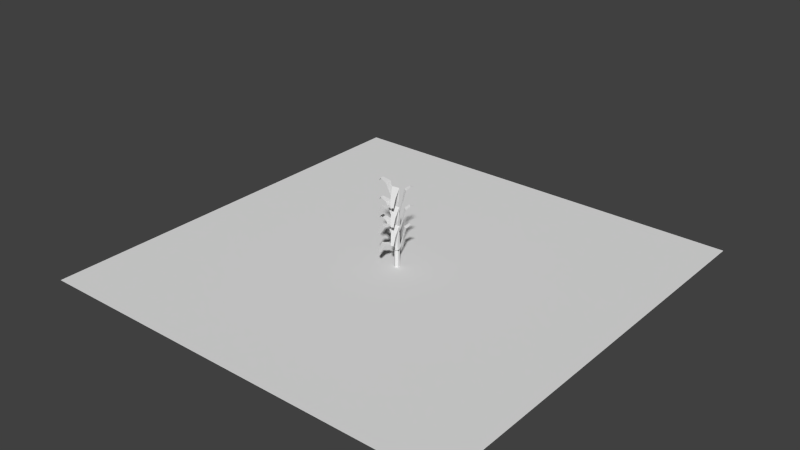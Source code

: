 # Source: basilPlant.blend  (saved by Blender 2.76.0; exported with 4.5.12 LTS)
import bpy
from mathutils import Matrix  # noqa: F401  (used for matrix-valued properties, if any)

bpy.ops.wm.read_factory_settings(use_empty=True)
scene = bpy.context.scene
scene.name = 'Scene'

# ---- collections
col_collection_1 = bpy.data.collections.new('Collection 1'); scene.collection.children.link(col_collection_1)

# ---- world
world_world = bpy.data.worlds.new('World'); scene.world = world_world
world_world.color = (0.05088, 0.05088, 0.05088)
world_world.use_sun_shadow = False
world_world.sun_shadow_jitter_overblur = 0.0
world_world.cycles.sampling_method = 'MANUAL'
world_world.cycles.sample_map_resolution = 256

# ---- meshes
me_plane = bpy.data.meshes.new('Plane')
me_plane.from_pydata([(-0.4981, -0.4699, 0.001142), (0.5019, -0.4699, 0.001142), (-0.4981, 0.5301, 0.001142), (0.5019, 0.5301, 0.001142), (-0.0004764, 0.02905, -0.0032), (-0.0004764, 0.02905, 0.042), (0.004727, 0.02604, -0.0032), (0.004727, 0.02604, 0.042), (0.004727, 0.02004, -0.0032), (0.004727, 0.02004, 0.042), (-0.0004764, 0.01703, -0.0032), (-0.0004764, 0.01703, 0.042), (-0.005679, 0.02004, -0.0032), (-0.005679, 0.02004, 0.042), (-0.005679, 0.02604, -0.0032), (-0.005679, 0.02604, 0.042), (-0.01187, 0.02664, 0.07618), (-0.01187, 0.01807, 0.07618), (-0.02583, -0.00817, 0.042), (-0.01692, -0.01332, 0.042), (-0.007808, -0.007534, 0.05934), (-0.02442, 0.002059, 0.05934), (-0.01294, 0.01254, 0.05887), (-0.002821, 0.006692, 0.05887), (0.01755, -0.01835, 0.07338), (0.02439, -0.01751, 0.07338), (0.02296, -0.009825, 0.0918), (0.01159, -0.01121, 0.0918), (-6.151e-06, 0.007744, 0.1075), (0.01729, 0.009854, 0.1075), (-0.02325, 0.03016, 0.1057), (-0.02325, 0.01454, 0.1057), (-0.0409, 0.02664, 0.1104), (-0.0409, 0.01807, 0.1104), (-0.04659, 0.02408, 0.1021), (-0.04659, 0.02063, 0.1021), (0.002497, 0.03637, 0.06474), (0.0077, 0.03336, 0.06474), (0.003189, 0.04218, 0.08985), (0.01362, 0.03615, 0.08985), (0.009705, 0.05105, 0.09601), (0.01686, 0.04692, 0.09601), (0.01606, 0.05541, 0.09506), (0.01921, 0.05359, 0.09506), (-0.0004764, 0.02905, 0.03999), (-0.0004764, 0.02905, 0.08518), (0.004727, 0.02604, 0.03999), (0.004727, 0.02604, 0.08518), (0.004727, 0.02004, 0.03999), (0.004727, 0.02004, 0.08518), (-0.0004764, 0.01703, 0.03999), (-0.0004764, 0.01703, 0.08518), (-0.005679, 0.02004, 0.03999), (-0.005679, 0.02004, 0.08518), (-0.005679, 0.02604, 0.03999), (-0.005679, 0.02604, 0.08518), (-0.01187, 0.02664, 0.1194), (-0.01187, 0.01807, 0.1194), (-0.02583, -0.00817, 0.08518), (-0.01692, -0.01332, 0.08518), (-0.007808, -0.007534, 0.1025), (-0.02442, 0.002059, 0.1025), (-0.01294, 0.01254, 0.1021), (-0.002821, 0.006692, 0.1021), (0.01755, -0.01835, 0.1166), (0.02439, -0.01751, 0.1166), (0.02296, -0.009825, 0.135), (0.01159, -0.01121, 0.135), (-6.151e-06, 0.007744, 0.1507), (0.01729, 0.009854, 0.1507), (-0.02325, 0.03016, 0.1488), (-0.02325, 0.01454, 0.1488), (-0.0409, 0.02664, 0.1536), (-0.0409, 0.01807, 0.1536), (-0.04659, 0.02408, 0.1453), (-0.04659, 0.02063, 0.1453), (0.002497, 0.03637, 0.1079), (0.0077, 0.03336, 0.1079), (0.003189, 0.04218, 0.133), (0.01362, 0.03615, 0.133), (0.009705, 0.05105, 0.1392), (0.01686, 0.04692, 0.1392), (0.01606, 0.05541, 0.1382), (0.01921, 0.05359, 0.1382), (-0.0004764, 0.02905, 0.08348), (-0.0004764, 0.02905, 0.1287), (0.004727, 0.02604, 0.08348), (0.004727, 0.02604, 0.1287), (0.004727, 0.02004, 0.08348), (0.004727, 0.02004, 0.1287), (-0.0004764, 0.01703, 0.08348), (-0.0004764, 0.01703, 0.1287), (-0.005679, 0.02004, 0.08348), (-0.005679, 0.02004, 0.1287), (-0.005679, 0.02604, 0.08348), (-0.005679, 0.02604, 0.1287), (-0.01187, 0.02664, 0.1629), (-0.01187, 0.01807, 0.1629), (-0.02583, -0.00817, 0.1287), (-0.01692, -0.01332, 0.1287), (-0.007808, -0.007534, 0.146), (-0.02442, 0.002059, 0.146), (-0.01294, 0.01254, 0.1456), (-0.002821, 0.006692, 0.1456), (0.01755, -0.01835, 0.1601), (0.02439, -0.01751, 0.1601), (0.02296, -0.009825, 0.1785), (0.01159, -0.01121, 0.1785), (-6.151e-06, 0.007744, 0.1942), (0.01729, 0.009854, 0.1942), (-0.02325, 0.03016, 0.1923), (-0.02325, 0.01454, 0.1923), (-0.0409, 0.02664, 0.1971), (-0.0409, 0.01807, 0.1971), (-0.04659, 0.02408, 0.1888), (-0.04659, 0.02063, 0.1888), (0.002497, 0.03637, 0.1514), (0.0077, 0.03336, 0.1514), (0.003189, 0.04218, 0.1765), (0.01362, 0.03615, 0.1765), (0.009705, 0.05105, 0.1827), (0.01686, 0.04692, 0.1827), (0.01606, 0.05541, 0.1817), (0.01921, 0.05359, 0.1817)], [], [(0, 1, 3, 2), (4, 5, 7, 6), (6, 7, 9, 8), (8, 9, 11, 10), (10, 11, 13, 12), (7, 5, 15, 13, 11, 9), (14, 15, 5, 4), (12, 13, 15, 14), (4, 6, 8, 10, 12, 14), (9, 11, 28, 29), (29, 28, 27, 26), (26, 27, 24, 25), (11, 13, 22, 23), (23, 22, 21, 20), (20, 21, 18, 19), (15, 13, 17, 16), (16, 17, 31, 30), (30, 31, 33, 32), (32, 33, 35, 34), (5, 7, 37, 36), (36, 37, 39, 38), (38, 39, 41, 40), (40, 41, 43, 42), (44, 45, 47, 46), (46, 47, 49, 48), (48, 49, 51, 50), (50, 51, 53, 52), (47, 45, 55, 53, 51, 49), (54, 55, 45, 44), (52, 53, 55, 54), (44, 46, 48, 50, 52, 54), (49, 51, 68, 69), (69, 68, 67, 66), (66, 67, 64, 65), (51, 53, 62, 63), (63, 62, 61, 60), (60, 61, 58, 59), (55, 53, 57, 56), (56, 57, 71, 70), (70, 71, 73, 72), (72, 73, 75, 74), (45, 47, 77, 76), (76, 77, 79, 78), (78, 79, 81, 80), (80, 81, 83, 82), (84, 85, 87, 86), (86, 87, 89, 88), (88, 89, 91, 90), (90, 91, 93, 92), (87, 85, 95, 93, 91, 89), (94, 95, 85, 84), (92, 93, 95, 94), (84, 86, 88, 90, 92, 94), (89, 91, 108, 109), (109, 108, 107, 106), (106, 107, 104, 105), (91, 93, 102, 103), (103, 102, 101, 100), (100, 101, 98, 99), (95, 93, 97, 96), (96, 97, 111, 110), (110, 111, 113, 112), (112, 113, 115, 114), (85, 87, 117, 116), (116, 117, 119, 118), (118, 119, 121, 120), (120, 121, 123, 122)])
_uv = me_plane.uv_layers.new(name='UVMap')
_uv.uv.foreach_set('vector', [0.2213, 0.2406, 0.6659, 0.2406, 0.6659, 0.6852, 0.2213, 0.6852, 0.4436, 0.4703, 0.4436, 0.4703, 0.4501, 0.4666, 0.4501, 0.4666, 0.4501, 0.4666, 0.4501, 0.4666, 0.4501, 0.4592, 0.4501, 0.4592, 0.4501, 0.4592, 0.4501, 0.4592, 0.4436, 0.4555, 0.4436, 0.4555, 0.4436, 0.4555, 0.4436, 0.4555, 0.4372, 0.4592, 0.4372, 0.4592, 0.4308, 0.3673, 0.393, 0.3673, 0.3553, 0.3673, 0.3553, 0.3673, 0.393, 0.3673, 0.4308, 0.3673, 0.4372, 0.4666, 0.4372, 0.4666, 0.4436, 0.4703, 0.4436, 0.4703, 0.4372, 0.4592, 0.4372, 0.4592, 0.4372, 0.4666, 0.4372, 0.4666, 0.4436, 0.4703, 0.4501, 0.4666, 0.4501, 0.4592, 0.4436, 0.4555, 0.4372, 0.4592, 0.4372, 0.4666, 0.4308, 0.3673, 0.393, 0.3673, 0.3964, 0.5967, 0.5219, 0.5967, 0.5219, 0.5967, 0.3964, 0.5967, 0.4806, 0.5418, 0.5631, 0.5418, 0.5631, 0.5418, 0.4806, 0.5418, 0.5238, 0.4772, 0.5735, 0.4772, 0.393, 0.3673, 0.3553, 0.3673, 0.3026, 0.4264, 0.376, 0.4264, 0.376, 0.4264, 0.3026, 0.4264, 0.2192, 0.4281, 0.3398, 0.4281, 0.3398, 0.4281, 0.2192, 0.4281, 0.209, 0.3673, 0.2737, 0.3673, 0.3553, 0.3673, 0.3553, 0.3673, 0.3103, 0.4871, 0.3103, 0.4871, 0.3103, 0.4871, 0.3103, 0.4871, 0.2277, 0.5903, 0.2277, 0.5903, 0.2277, 0.5903, 0.2277, 0.5903, 0.0997, 0.6068, 0.0997, 0.6068, 0.0997, 0.6068, 0.0997, 0.6068, 0.0584, 0.5779, 0.0584, 0.5779, 0.393, 0.3673, 0.4308, 0.3673, 0.4523, 0.447, 0.4146, 0.447, 0.4146, 0.447, 0.4523, 0.447, 0.4953, 0.5349, 0.4196, 0.5349, 0.4196, 0.5349, 0.4953, 0.5349, 0.5188, 0.5565, 0.4669, 0.5565, 0.4669, 0.5565, 0.5188, 0.5565, 0.5359, 0.5532, 0.513, 0.5532, 0.4436, 0.4703, 0.4436, 0.4703, 0.4501, 0.4666, 0.4501, 0.4666, 0.4501, 0.4666, 0.4501, 0.4666, 0.4501, 0.4592, 0.4501, 0.4592, 0.4501, 0.4592, 0.4501, 0.4592, 0.4436, 0.4555, 0.4436, 0.4555, 0.4436, 0.4555, 0.4436, 0.4555, 0.4372, 0.4592, 0.4372, 0.4592, 0.4308, 0.3673, 0.393, 0.3673, 0.3553, 0.3673, 0.3553, 0.3673, 0.393, 0.3673, 0.4308, 0.3673, 0.4372, 0.4666, 0.4372, 0.4666, 0.4436, 0.4703, 0.4436, 0.4703, 0.4372, 0.4592, 0.4372, 0.4592, 0.4372, 0.4666, 0.4372, 0.4666, 0.4436, 0.4703, 0.4501, 0.4666, 0.4501, 0.4592, 0.4436, 0.4555, 0.4372, 0.4592, 0.4372, 0.4666, 0.4308, 0.3673, 0.393, 0.3673, 0.3964, 0.5967, 0.5219, 0.5967, 0.5219, 0.5967, 0.3964, 0.5967, 0.4806, 0.5418, 0.5631, 0.5418, 0.5631, 0.5418, 0.4806, 0.5418, 0.5238, 0.4772, 0.5735, 0.4772, 0.393, 0.3673, 0.3553, 0.3673, 0.3026, 0.4264, 0.376, 0.4264, 0.376, 0.4264, 0.3026, 0.4264, 0.2192, 0.4281, 0.3398, 0.4281, 0.3398, 0.4281, 0.2192, 0.4281, 0.209, 0.3673, 0.2737, 0.3673, 0.3553, 0.3673, 0.3553, 0.3673, 0.3103, 0.4871, 0.3103, 0.4871, 0.3103, 0.4871, 0.3103, 0.4871, 0.2277, 0.5903, 0.2277, 0.5903, 0.2277, 0.5903, 0.2277, 0.5903, 0.0997, 0.6068, 0.0997, 0.6068, 0.0997, 0.6068, 0.0997, 0.6068, 0.0584, 0.5779, 0.0584, 0.5779, 0.393, 0.3673, 0.4308, 0.3673, 0.4523, 0.447, 0.4146, 0.447, 0.4146, 0.447, 0.4523, 0.447, 0.4953, 0.5349, 0.4196, 0.5349, 0.4196, 0.5349, 0.4953, 0.5349, 0.5188, 0.5565, 0.4669, 0.5565, 0.4669, 0.5565, 0.5188, 0.5565, 0.5359, 0.5532, 0.513, 0.5532, 0.4436, 0.4703, 0.4436, 0.4703, 0.4501, 0.4666, 0.4501, 0.4666, 0.4501, 0.4666, 0.4501, 0.4666, 0.4501, 0.4592, 0.4501, 0.4592, 0.4501, 0.4592, 0.4501, 0.4592, 0.4436, 0.4555, 0.4436, 0.4555, 0.4436, 0.4555, 0.4436, 0.4555, 0.4372, 0.4592, 0.4372, 0.4592, 0.4308, 0.3673, 0.393, 0.3673, 0.3553, 0.3673, 0.3553, 0.3673, 0.393, 0.3673, 0.4308, 0.3673, 0.4372, 0.4666, 0.4372, 0.4666, 0.4436, 0.4703, 0.4436, 0.4703, 0.4372, 0.4592, 0.4372, 0.4592, 0.4372, 0.4666, 0.4372, 0.4666, 0.4436, 0.4703, 0.4501, 0.4666, 0.4501, 0.4592, 0.4436, 0.4555, 0.4372, 0.4592, 0.4372, 0.4666, 0.4308, 0.3673, 0.393, 0.3673, 0.3964, 0.5967, 0.5219, 0.5967, 0.5219, 0.5967, 0.3964, 0.5967, 0.4806, 0.5418, 0.5631, 0.5418, 0.5631, 0.5418, 0.4806, 0.5418, 0.5238, 0.4772, 0.5735, 0.4772, 0.393, 0.3673, 0.3553, 0.3673, 0.3026, 0.4264, 0.376, 0.4264, 0.376, 0.4264, 0.3026, 0.4264, 0.2192, 0.4281, 0.3398, 0.4281, 0.3398, 0.4281, 0.2192, 0.4281, 0.209, 0.3673, 0.2737, 0.3673, 0.3553, 0.3673, 0.3553, 0.3673, 0.3103, 0.4871, 0.3103, 0.4871, 0.3103, 0.4871, 0.3103, 0.4871, 0.2277, 0.5903, 0.2277, 0.5903, 0.2277, 0.5903, 0.2277, 0.5903, 0.0997, 0.6068, 0.0997, 0.6068, 0.0997, 0.6068, 0.0997, 0.6068, 0.0584, 0.5779, 0.0584, 0.5779, 0.393, 0.3673, 0.4308, 0.3673, 0.4523, 0.447, 0.4146, 0.447, 0.4146, 0.447, 0.4523, 0.447, 0.4953, 0.5349, 0.4196, 0.5349, 0.4196, 0.5349, 0.4953, 0.5349, 0.5188, 0.5565, 0.4669, 0.5565, 0.4669, 0.5565, 0.5188, 0.5565, 0.5359, 0.5532, 0.513, 0.5532])
me_plane.use_remesh_preserve_volume = False
me_plane.use_remesh_preserve_attributes = False
me_plane.use_mirror_vertex_groups = False
me_plane.update()

# ---- objects
ob_basilplant = bpy.data.objects.new('basilPlant', me_plane)

# ---- transforms, parenting, visibility, modifiers, constraints
ob_basilplant.location = (0.0, 0.0, 0.0)
ob_basilplant.lineart.crease_threshold = 0.0

# ---- collection membership
col_collection_1.objects.link(ob_basilplant)

# ---- scene / render settings (as saved in the file)
scene.frame_start = 1; scene.frame_end = 250; scene.frame_set(1)
scene.render.engine = 'BLENDER_EEVEE_NEXT'
scene.render.resolution_percentage = 50
scene.render.dither_intensity = 0.0
scene.cycles.use_denoising = False
scene.cycles.samples = 10
scene.cycles.sampling_pattern = 'TABULATED_SOBOL'
scene.cycles.light_sampling_threshold = 0.0
scene.cycles.use_adaptive_sampling = False
scene.cycles.use_light_tree = False
scene.cycles.blur_glossy = 0.0
scene.cycles.pixel_filter_type = 'GAUSSIAN'
scene.cycles.sample_clamp_indirect = 0.0
scene.view_settings.view_transform = 'Standard'
bpy.context.view_layer.update()

# ---- added for rendering (the .blend has no active camera and no usable light): camera, sun
cam_auto = bpy.data.cameras.new('AutoCamera')
cam_auto.lens = 50.0
cam_auto.sensor_width = 36.0
cam_auto.clip_end = 1000.0
ob_auto_camera = bpy.data.objects.new('AutoCamera', cam_auto)
scene.collection.objects.link(ob_auto_camera)
ob_auto_camera.location = (1.32345, -1.55575, 1.15414)
ob_auto_camera.rotation_euler = (1.09748, -7.21219e-08, 0.694738)
scene.camera = ob_auto_camera
light_auto_sun = bpy.data.lights.new('AutoSun', 'SUN')
light_auto_sun.energy = 3.0
light_auto_sun.angle = 0.0523599
ob_auto_sun = bpy.data.objects.new('AutoSun', light_auto_sun)
scene.collection.objects.link(ob_auto_sun)
ob_auto_sun.rotation_euler = (0.872665, 0.174533, 0.523599)
bpy.context.view_layer.update()
